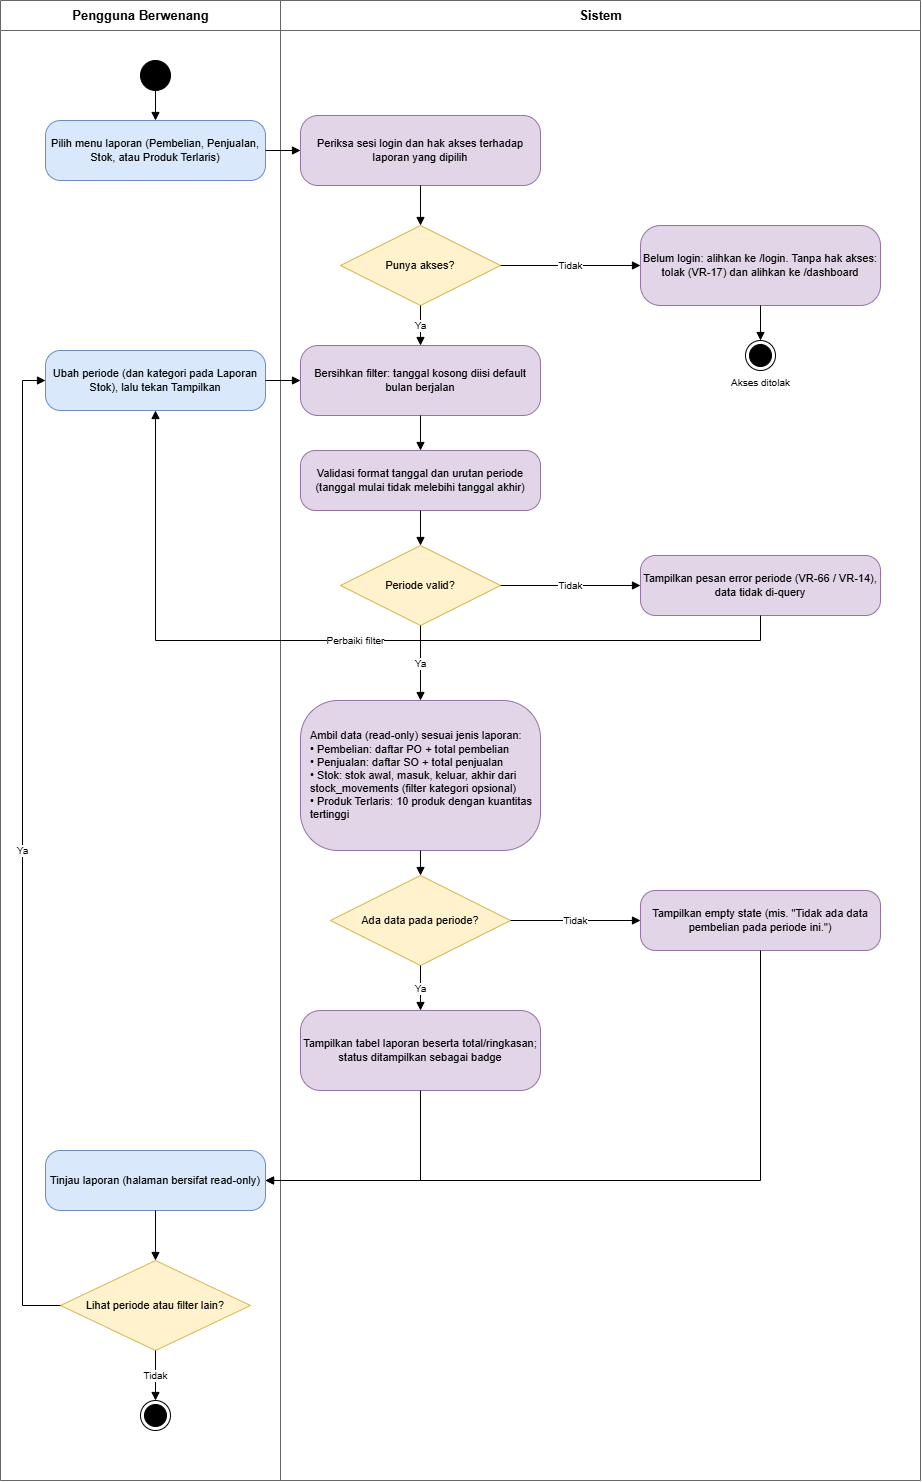

The diagram above was exported from draw.io. Its source (the exported page's mxGraphModel, read from the mxfile embedded in the PNG):
<mxGraphModel dx="1436" dy="777" grid="1" gridSize="10" guides="1" tooltips="1" connect="1" arrows="1" fold="1" page="1" pageScale="1" pageWidth="1169" pageHeight="1654" math="0" shadow="0">
  <root>
    <mxCell id="0" />
    <mxCell id="1" parent="0" />
    <mxCell id="lane_Pengguna" parent="1" style="swimlane;html=1;startSize=30;horizontal=1;fontStyle=1;fontSize=13;fillColor=none;strokeColor=#666666;swimlaneFillColor=none;" value="Pengguna Berwenang" vertex="1">
      <mxGeometry height="1480" width="280" as="geometry" />
    </mxCell>
    <mxCell id="lane_Sistem" parent="1" style="swimlane;html=1;startSize=30;horizontal=1;fontStyle=1;fontSize=13;fillColor=none;strokeColor=#666666;swimlaneFillColor=none;" value="Sistem" vertex="1">
      <mxGeometry height="1480" width="640" x="280" as="geometry" />
    </mxCell>
    <mxCell id="st" parent="1" style="ellipse;html=1;fillColor=#000000;strokeColor=#000000;" value="" vertex="1">
      <mxGeometry height="30" width="30" x="140" y="60" as="geometry" />
    </mxCell>
    <mxCell id="P1" parent="1" style="rounded=1;arcSize=25;whiteSpace=wrap;html=1;fontSize=11;fillColor=#dae8fc;strokeColor=#6c8ebf;" value="Pilih menu laporan (Pembelian, Penjualan, Stok, atau Produk Terlaris)" vertex="1">
      <mxGeometry height="60" width="220" x="45" y="120" as="geometry" />
    </mxCell>
    <mxCell id="P3" parent="1" style="rounded=1;arcSize=25;whiteSpace=wrap;html=1;fontSize=11;fillColor=#dae8fc;strokeColor=#6c8ebf;" value="Ubah periode (dan kategori pada Laporan Stok), lalu tekan Tampilkan" vertex="1">
      <mxGeometry height="60" width="220" x="45" y="350" as="geometry" />
    </mxCell>
    <mxCell id="P2" parent="1" style="rounded=1;arcSize=25;whiteSpace=wrap;html=1;fontSize=11;fillColor=#dae8fc;strokeColor=#6c8ebf;" value="Tinjau laporan (halaman bersifat read-only)" vertex="1">
      <mxGeometry height="60" width="220" x="45" y="1150" as="geometry" />
    </mxCell>
    <mxCell id="D4" parent="1" style="rhombus;whiteSpace=wrap;html=1;fontSize=11;fillColor=#fff2cc;strokeColor=#d6b656;" value="Lihat periode atau filter lain?" vertex="1">
      <mxGeometry height="90" width="190" x="60" y="1260" as="geometry" />
    </mxCell>
    <mxCell id="F2" parent="1" style="ellipse;html=1;shape=endState;fillColor=#000000;strokeColor=#000000;verticalLabelPosition=bottom;verticalAlign=top;fontSize=10;" value="" vertex="1">
      <mxGeometry height="30" width="30" x="140" y="1400" as="geometry" />
    </mxCell>
    <mxCell id="V1" parent="1" style="rounded=1;arcSize=25;whiteSpace=wrap;html=1;fontSize=11;fillColor=#e1d5e7;strokeColor=#9673a6;" value="Periksa sesi login dan hak akses terhadap laporan yang dipilih" vertex="1">
      <mxGeometry height="70" width="240" x="300" y="115" as="geometry" />
    </mxCell>
    <mxCell id="D1" parent="1" style="rhombus;whiteSpace=wrap;html=1;fontSize=11;fillColor=#fff2cc;strokeColor=#d6b656;" value="Punya akses?" vertex="1">
      <mxGeometry height="80" width="160" x="340" y="225" as="geometry" />
    </mxCell>
    <mxCell id="E1" parent="1" style="rounded=1;arcSize=25;whiteSpace=wrap;html=1;fontSize=11;fillColor=#e1d5e7;strokeColor=#9673a6;" value="Belum login: alihkan ke /login. Tanpa hak akses: tolak (VR-17) dan alihkan ke /dashboard" vertex="1">
      <mxGeometry height="80" width="240" x="640" y="225" as="geometry" />
    </mxCell>
    <mxCell id="F1" parent="1" style="ellipse;html=1;shape=endState;fillColor=#000000;strokeColor=#000000;verticalLabelPosition=bottom;verticalAlign=top;fontSize=10;" value="Akses ditolak" vertex="1">
      <mxGeometry height="30" width="30" x="745" y="340" as="geometry" />
    </mxCell>
    <mxCell id="V2" parent="1" style="rounded=1;arcSize=25;whiteSpace=wrap;html=1;fontSize=11;fillColor=#e1d5e7;strokeColor=#9673a6;" value="Bersihkan filter: tanggal kosong diisi default bulan berjalan" vertex="1">
      <mxGeometry height="70" width="240" x="300" y="345" as="geometry" />
    </mxCell>
    <mxCell id="V3" parent="1" style="rounded=1;arcSize=25;whiteSpace=wrap;html=1;fontSize=11;fillColor=#e1d5e7;strokeColor=#9673a6;" value="Validasi format tanggal dan urutan periode (tanggal mulai tidak melebihi tanggal akhir)" vertex="1">
      <mxGeometry height="60" width="240" x="300" y="450" as="geometry" />
    </mxCell>
    <mxCell id="D2" parent="1" style="rhombus;whiteSpace=wrap;html=1;fontSize=11;fillColor=#fff2cc;strokeColor=#d6b656;" value="Periode valid?" vertex="1">
      <mxGeometry height="80" width="160" x="340" y="545" as="geometry" />
    </mxCell>
    <mxCell id="E2" parent="1" style="rounded=1;arcSize=25;whiteSpace=wrap;html=1;fontSize=11;fillColor=#e1d5e7;strokeColor=#9673a6;" value="Tampilkan pesan error periode (VR-66 / VR-14), data tidak di-query" vertex="1">
      <mxGeometry height="60" width="240" x="640" y="555" as="geometry" />
    </mxCell>
    <mxCell id="S1" parent="1" style="rounded=1;arcSize=25;whiteSpace=wrap;html=1;fontSize=11;fillColor=#e1d5e7;strokeColor=#9673a6;align=left;spacingLeft=8;spacingRight=6;" value="Ambil data (read-only) sesuai jenis laporan:&lt;br&gt;• Pembelian: daftar PO + total pembelian&lt;br&gt;• Penjualan: daftar SO + total penjualan&lt;br&gt;• Stok: stok awal, masuk, keluar, akhir dari stock_movements (filter kategori opsional)&lt;br&gt;• Produk Terlaris: 10 produk dengan kuantitas tertinggi" vertex="1">
      <mxGeometry height="150" width="240" x="300" y="700" as="geometry" />
    </mxCell>
    <mxCell id="D3" parent="1" style="rhombus;whiteSpace=wrap;html=1;fontSize=11;fillColor=#fff2cc;strokeColor=#d6b656;" value="Ada data pada periode?" vertex="1">
      <mxGeometry height="90" width="180" x="330" y="875" as="geometry" />
    </mxCell>
    <mxCell id="E3" parent="1" style="rounded=1;arcSize=25;whiteSpace=wrap;html=1;fontSize=11;fillColor=#e1d5e7;strokeColor=#9673a6;" value="Tampilkan empty state (mis. &quot;Tidak ada data pembelian pada periode ini.&quot;)" vertex="1">
      <mxGeometry height="60" width="240" x="640" y="890" as="geometry" />
    </mxCell>
    <mxCell id="S2" parent="1" style="rounded=1;arcSize=25;whiteSpace=wrap;html=1;fontSize=11;fillColor=#e1d5e7;strokeColor=#9673a6;" value="Tampilkan tabel laporan beserta total/ringkasan; status ditampilkan sebagai badge" vertex="1">
      <mxGeometry height="80" width="240" x="300" y="1010" as="geometry" />
    </mxCell>
    <mxCell id="e1" edge="1" parent="1" source="st" style="endArrow=block;endFill=1;html=1;rounded=0;fontSize=10;labelBackgroundColor=#ffffff;" target="P1" value="">
      <mxGeometry relative="1" as="geometry" />
    </mxCell>
    <mxCell id="e2" edge="1" parent="1" source="P1" style="endArrow=block;endFill=1;html=1;rounded=0;fontSize=10;labelBackgroundColor=#ffffff;exitX=1;exitY=0.5;exitDx=0;exitDy=0;entryX=0;entryY=0.5;entryDx=0;entryDy=0;" target="V1" value="">
      <mxGeometry relative="1" as="geometry" />
    </mxCell>
    <mxCell id="e3" edge="1" parent="1" source="V1" style="endArrow=block;endFill=1;html=1;rounded=0;fontSize=10;labelBackgroundColor=#ffffff;" target="D1" value="">
      <mxGeometry relative="1" as="geometry" />
    </mxCell>
    <mxCell id="e4" edge="1" parent="1" source="D1" style="endArrow=block;endFill=1;html=1;rounded=0;fontSize=10;labelBackgroundColor=#ffffff;exitX=1;exitY=0.5;exitDx=0;exitDy=0;entryX=0;entryY=0.5;entryDx=0;entryDy=0;" target="E1" value="Tidak">
      <mxGeometry relative="1" as="geometry" />
    </mxCell>
    <mxCell id="e5" edge="1" parent="1" source="E1" style="endArrow=block;endFill=1;html=1;rounded=0;fontSize=10;labelBackgroundColor=#ffffff;" target="F1" value="">
      <mxGeometry relative="1" as="geometry" />
    </mxCell>
    <mxCell id="e6" edge="1" parent="1" source="D1" style="endArrow=block;endFill=1;html=1;rounded=0;fontSize=10;labelBackgroundColor=#ffffff;" target="V2" value="Ya">
      <mxGeometry relative="1" as="geometry" />
    </mxCell>
    <mxCell id="e7" edge="1" parent="1" source="V2" style="endArrow=block;endFill=1;html=1;rounded=0;fontSize=10;labelBackgroundColor=#ffffff;" target="V3" value="">
      <mxGeometry relative="1" as="geometry" />
    </mxCell>
    <mxCell id="e8" edge="1" parent="1" source="V3" style="endArrow=block;endFill=1;html=1;rounded=0;fontSize=10;labelBackgroundColor=#ffffff;" target="D2" value="">
      <mxGeometry relative="1" as="geometry" />
    </mxCell>
    <mxCell id="e9" edge="1" parent="1" source="D2" style="endArrow=block;endFill=1;html=1;rounded=0;fontSize=10;labelBackgroundColor=#ffffff;exitX=1;exitY=0.5;exitDx=0;exitDy=0;entryX=0;entryY=0.5;entryDx=0;entryDy=0;" target="E2" value="Tidak">
      <mxGeometry relative="1" as="geometry" />
    </mxCell>
    <mxCell id="e10" edge="1" parent="1" source="E2" style="endArrow=block;endFill=1;html=1;rounded=0;fontSize=10;labelBackgroundColor=#ffffff;exitX=0.5;exitY=1;exitDx=0;exitDy=0;entryX=0.5;entryY=1;entryDx=0;entryDy=0;" target="P3" value="Perbaiki filter">
      <mxGeometry relative="1" as="geometry">
        <Array as="points">
          <mxPoint x="760" y="640" />
          <mxPoint x="155" y="640" />
        </Array>
      </mxGeometry>
    </mxCell>
    <mxCell id="e11" edge="1" parent="1" source="D2" style="endArrow=block;endFill=1;html=1;rounded=0;fontSize=10;labelBackgroundColor=#ffffff;" target="S1" value="Ya">
      <mxGeometry relative="1" as="geometry" />
    </mxCell>
    <mxCell id="e12" edge="1" parent="1" source="S1" style="endArrow=block;endFill=1;html=1;rounded=0;fontSize=10;labelBackgroundColor=#ffffff;" target="D3" value="">
      <mxGeometry relative="1" as="geometry" />
    </mxCell>
    <mxCell id="e13" edge="1" parent="1" source="D3" style="endArrow=block;endFill=1;html=1;rounded=0;fontSize=10;labelBackgroundColor=#ffffff;exitX=1;exitY=0.5;exitDx=0;exitDy=0;entryX=0;entryY=0.5;entryDx=0;entryDy=0;" target="E3" value="Tidak">
      <mxGeometry relative="1" as="geometry" />
    </mxCell>
    <mxCell id="e14" edge="1" parent="1" source="D3" style="endArrow=block;endFill=1;html=1;rounded=0;fontSize=10;labelBackgroundColor=#ffffff;" target="S2" value="Ya">
      <mxGeometry relative="1" as="geometry" />
    </mxCell>
    <mxCell id="e15" edge="1" parent="1" source="S2" style="endArrow=block;endFill=1;html=1;rounded=0;fontSize=10;labelBackgroundColor=#ffffff;exitX=0.5;exitY=1;exitDx=0;exitDy=0;entryX=1;entryY=0.5;entryDx=0;entryDy=0;" target="P2" value="">
      <mxGeometry relative="1" as="geometry">
        <Array as="points">
          <mxPoint x="420" y="1180" />
        </Array>
      </mxGeometry>
    </mxCell>
    <mxCell id="e16" edge="1" parent="1" source="E3" style="endArrow=block;endFill=1;html=1;rounded=0;fontSize=10;labelBackgroundColor=#ffffff;exitX=0.5;exitY=1;exitDx=0;exitDy=0;entryX=1;entryY=0.5;entryDx=0;entryDy=0;" target="P2" value="">
      <mxGeometry relative="1" as="geometry">
        <Array as="points">
          <mxPoint x="760" y="1180" />
        </Array>
      </mxGeometry>
    </mxCell>
    <mxCell id="e17" edge="1" parent="1" source="P2" style="endArrow=block;endFill=1;html=1;rounded=0;fontSize=10;labelBackgroundColor=#ffffff;" target="D4" value="">
      <mxGeometry relative="1" as="geometry" />
    </mxCell>
    <mxCell id="e18" edge="1" parent="1" source="D4" style="endArrow=block;endFill=1;html=1;rounded=0;fontSize=10;labelBackgroundColor=#ffffff;exitX=0;exitY=0.5;exitDx=0;exitDy=0;entryX=0;entryY=0.5;entryDx=0;entryDy=0;" target="P3" value="Ya">
      <mxGeometry relative="1" as="geometry">
        <Array as="points">
          <mxPoint x="22" y="1305" />
          <mxPoint x="22" y="380" />
        </Array>
      </mxGeometry>
    </mxCell>
    <mxCell id="e19" edge="1" parent="1" source="P3" style="endArrow=block;endFill=1;html=1;rounded=0;fontSize=10;labelBackgroundColor=#ffffff;exitX=1;exitY=0.5;exitDx=0;exitDy=0;entryX=0;entryY=0.5;entryDx=0;entryDy=0;" target="V2" value="">
      <mxGeometry relative="1" as="geometry" />
    </mxCell>
    <mxCell id="e20" edge="1" parent="1" source="D4" style="endArrow=block;endFill=1;html=1;rounded=0;fontSize=10;labelBackgroundColor=#ffffff;" target="F2" value="Tidak">
      <mxGeometry relative="1" as="geometry" />
    </mxCell>
  </root>
</mxGraphModel>